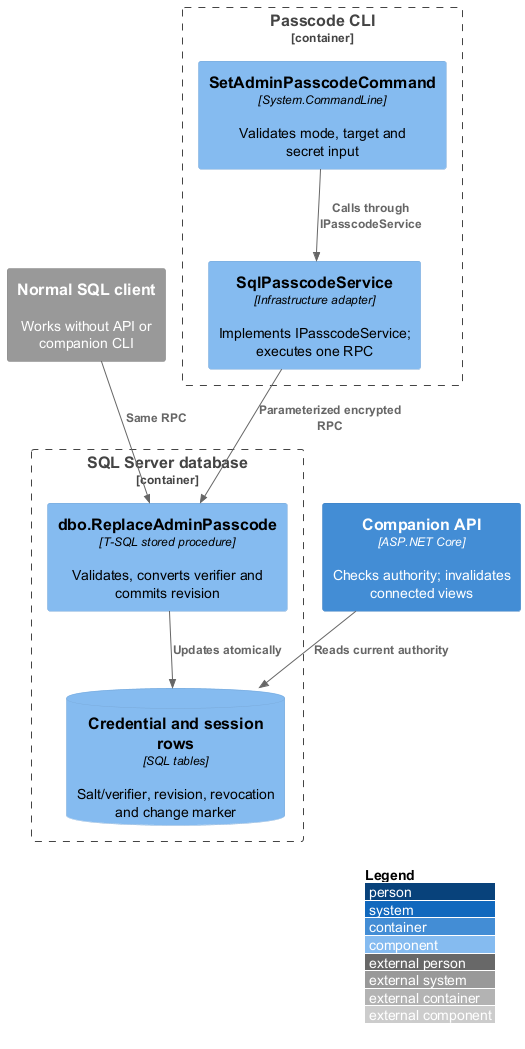

The diagram above was rendered by PlantUML. Its source (embedded in the PNG):
@startuml
!include <C4/C4_Component>
LAYOUT_WITH_LEGEND()
System_Ext(direct, "Normal SQL client", "Works without API or companion CLI")
Container_Boundary(cli, "Passcode CLI") {
Component(command, "SetAdminPasscodeCommand", "System.CommandLine", "Validates mode, target and secret input")
Component(adapter, "SqlPasscodeService", "Infrastructure adapter", "Implements IPasscodeService; executes one RPC")
}
Container_Boundary(sql, "SQL Server database") {
Component(procedure, "dbo.ReplaceAdminPasscode", "T-SQL stored procedure", "Validates, converts verifier and commits revision")
ComponentDb(state, "Credential and session rows", "SQL tables", "Salt/verifier, revision, revocation and change marker")
}
Container(api, "Companion API", "ASP.NET Core", "Checks authority; invalidates connected views")
Rel(command, adapter, "Calls through IPasscodeService")
Rel(adapter, procedure, "Parameterized encrypted RPC")
Rel(direct, procedure, "Same RPC")
Rel(procedure, state, "Updates atomically")
Rel(api, state, "Reads current authority")
@enduml